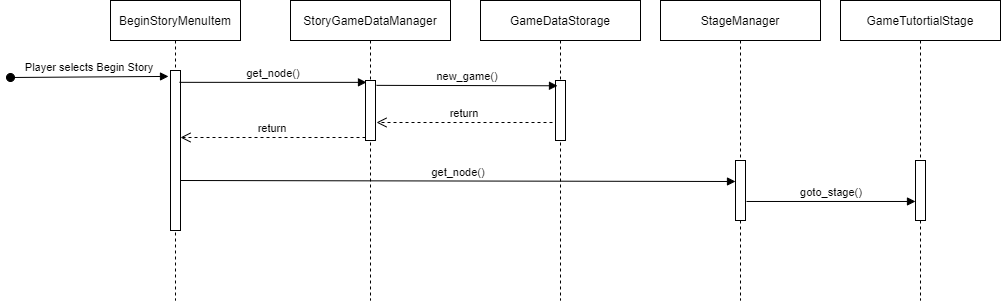

The diagram above was exported from draw.io. Its source (the exported page's mxGraphModel, read from the mxfile embedded in the PNG):
<mxGraphModel dx="1422" dy="762" grid="1" gridSize="10" guides="1" tooltips="1" connect="1" arrows="1" fold="1" page="1" pageScale="1" pageWidth="850" pageHeight="1100" math="0" shadow="0">
  <root>
    <mxCell id="0" />
    <mxCell id="1" parent="0" />
    <mxCell id="3nuBFxr9cyL0pnOWT2aG-1" value="BeginStoryMenuItem" style="shape=umlLifeline;perimeter=lifelinePerimeter;container=1;collapsible=0;recursiveResize=0;rounded=0;shadow=0;strokeWidth=1;" parent="1" vertex="1">
      <mxGeometry x="120" y="80" width="130" height="300" as="geometry" />
    </mxCell>
    <mxCell id="3nuBFxr9cyL0pnOWT2aG-2" value="" style="points=[];perimeter=orthogonalPerimeter;rounded=0;shadow=0;strokeWidth=1;" parent="3nuBFxr9cyL0pnOWT2aG-1" vertex="1">
      <mxGeometry x="60" y="70" width="10" height="160" as="geometry" />
    </mxCell>
    <mxCell id="3nuBFxr9cyL0pnOWT2aG-3" value="Player selects Begin Story" style="verticalAlign=bottom;startArrow=oval;endArrow=block;startSize=8;shadow=0;strokeWidth=1;entryX=-0.2;entryY=0.037;entryDx=0;entryDy=0;entryPerimeter=0;" parent="3nuBFxr9cyL0pnOWT2aG-1" target="3nuBFxr9cyL0pnOWT2aG-2" edge="1">
      <mxGeometry relative="1" as="geometry">
        <mxPoint x="-100" y="77" as="sourcePoint" />
      </mxGeometry>
    </mxCell>
    <mxCell id="3nuBFxr9cyL0pnOWT2aG-5" value="StoryGameDataManager" style="shape=umlLifeline;perimeter=lifelinePerimeter;container=1;collapsible=0;recursiveResize=0;rounded=0;shadow=0;strokeWidth=1;" parent="1" vertex="1">
      <mxGeometry x="300" y="80" width="160" height="300" as="geometry" />
    </mxCell>
    <mxCell id="3nuBFxr9cyL0pnOWT2aG-6" value="" style="points=[];perimeter=orthogonalPerimeter;rounded=0;shadow=0;strokeWidth=1;" parent="3nuBFxr9cyL0pnOWT2aG-5" vertex="1">
      <mxGeometry x="75" y="80" width="10" height="60" as="geometry" />
    </mxCell>
    <mxCell id="3nuBFxr9cyL0pnOWT2aG-7" value="return" style="verticalAlign=bottom;endArrow=open;dashed=1;endSize=8;exitX=0;exitY=0.95;shadow=0;strokeWidth=1;" parent="1" source="3nuBFxr9cyL0pnOWT2aG-6" target="3nuBFxr9cyL0pnOWT2aG-2" edge="1">
      <mxGeometry relative="1" as="geometry">
        <mxPoint x="275" y="236" as="targetPoint" />
      </mxGeometry>
    </mxCell>
    <mxCell id="3nuBFxr9cyL0pnOWT2aG-8" value="get_node()" style="verticalAlign=bottom;endArrow=block;shadow=0;strokeWidth=1;exitX=0.9;exitY=0.074;exitDx=0;exitDy=0;exitPerimeter=0;entryX=0.1;entryY=0.031;entryDx=0;entryDy=0;entryPerimeter=0;" parent="1" edge="1" target="3nuBFxr9cyL0pnOWT2aG-6" source="3nuBFxr9cyL0pnOWT2aG-2">
      <mxGeometry relative="1" as="geometry">
        <mxPoint x="190" y="161" as="sourcePoint" />
        <mxPoint x="345" y="161.0000000000001" as="targetPoint" />
      </mxGeometry>
    </mxCell>
    <mxCell id="d7E_X-9hDUUU8jGaqj8e-2" value="GameDataStorage" style="shape=umlLifeline;perimeter=lifelinePerimeter;container=1;collapsible=0;recursiveResize=0;rounded=0;shadow=0;strokeWidth=1;" vertex="1" parent="1">
      <mxGeometry x="490" y="80" width="160" height="300" as="geometry" />
    </mxCell>
    <mxCell id="d7E_X-9hDUUU8jGaqj8e-3" value="" style="points=[];perimeter=orthogonalPerimeter;rounded=0;shadow=0;strokeWidth=1;" vertex="1" parent="d7E_X-9hDUUU8jGaqj8e-2">
      <mxGeometry x="75" y="80" width="10" height="60" as="geometry" />
    </mxCell>
    <mxCell id="d7E_X-9hDUUU8jGaqj8e-4" value="new_game()" style="verticalAlign=bottom;endArrow=block;shadow=0;strokeWidth=1;exitX=1.1;exitY=0.081;exitDx=0;exitDy=0;exitPerimeter=0;entryX=0.2;entryY=0.088;entryDx=0;entryDy=0;entryPerimeter=0;" edge="1" parent="1" source="3nuBFxr9cyL0pnOWT2aG-6" target="d7E_X-9hDUUU8jGaqj8e-3">
      <mxGeometry relative="1" as="geometry">
        <mxPoint x="430" y="189.99999999999994" as="sourcePoint" />
        <mxPoint x="617" y="190.90000000000003" as="targetPoint" />
      </mxGeometry>
    </mxCell>
    <mxCell id="d7E_X-9hDUUU8jGaqj8e-5" value="return" style="verticalAlign=bottom;endArrow=open;dashed=1;endSize=8;shadow=0;strokeWidth=1;entryX=1.1;entryY=0.7;entryDx=0;entryDy=0;entryPerimeter=0;" edge="1" parent="1" target="3nuBFxr9cyL0pnOWT2aG-6">
      <mxGeometry relative="1" as="geometry">
        <mxPoint x="360" y="199.99999999999977" as="targetPoint" />
        <mxPoint x="562" y="202" as="sourcePoint" />
      </mxGeometry>
    </mxCell>
    <mxCell id="d7E_X-9hDUUU8jGaqj8e-6" value="StageManager" style="shape=umlLifeline;perimeter=lifelinePerimeter;container=1;collapsible=0;recursiveResize=0;rounded=0;shadow=0;strokeWidth=1;" vertex="1" parent="1">
      <mxGeometry x="670" y="80" width="160" height="300" as="geometry" />
    </mxCell>
    <mxCell id="d7E_X-9hDUUU8jGaqj8e-7" value="" style="points=[];perimeter=orthogonalPerimeter;rounded=0;shadow=0;strokeWidth=1;" vertex="1" parent="d7E_X-9hDUUU8jGaqj8e-6">
      <mxGeometry x="75" y="160" width="10" height="60" as="geometry" />
    </mxCell>
    <mxCell id="d7E_X-9hDUUU8jGaqj8e-8" value="get_node()" style="verticalAlign=bottom;endArrow=block;shadow=0;strokeWidth=1;exitX=0.9;exitY=0.074;exitDx=0;exitDy=0;exitPerimeter=0;entryX=0;entryY=0.35;entryDx=0;entryDy=0;entryPerimeter=0;" edge="1" parent="1" target="d7E_X-9hDUUU8jGaqj8e-7">
      <mxGeometry relative="1" as="geometry">
        <mxPoint x="190" y="260" as="sourcePoint" />
        <mxPoint x="680" y="261" as="targetPoint" />
      </mxGeometry>
    </mxCell>
    <mxCell id="d7E_X-9hDUUU8jGaqj8e-11" value="GameTutortialStage" style="shape=umlLifeline;perimeter=lifelinePerimeter;container=1;collapsible=0;recursiveResize=0;rounded=0;shadow=0;strokeWidth=1;" vertex="1" parent="1">
      <mxGeometry x="850" y="80" width="160" height="300" as="geometry" />
    </mxCell>
    <mxCell id="d7E_X-9hDUUU8jGaqj8e-12" value="" style="points=[];perimeter=orthogonalPerimeter;rounded=0;shadow=0;strokeWidth=1;" vertex="1" parent="d7E_X-9hDUUU8jGaqj8e-11">
      <mxGeometry x="75" y="160" width="10" height="60" as="geometry" />
    </mxCell>
    <mxCell id="d7E_X-9hDUUU8jGaqj8e-13" value="goto_stage()" style="verticalAlign=bottom;endArrow=block;shadow=0;strokeWidth=1;exitX=1.1;exitY=0.683;exitDx=0;exitDy=0;exitPerimeter=0;entryX=0;entryY=0.683;entryDx=0;entryDy=0;entryPerimeter=0;" edge="1" parent="1" source="d7E_X-9hDUUU8jGaqj8e-7" target="d7E_X-9hDUUU8jGaqj8e-12">
      <mxGeometry relative="1" as="geometry">
        <mxPoint x="790" y="281" as="sourcePoint" />
        <mxPoint x="900" y="281" as="targetPoint" />
      </mxGeometry>
    </mxCell>
  </root>
</mxGraphModel>